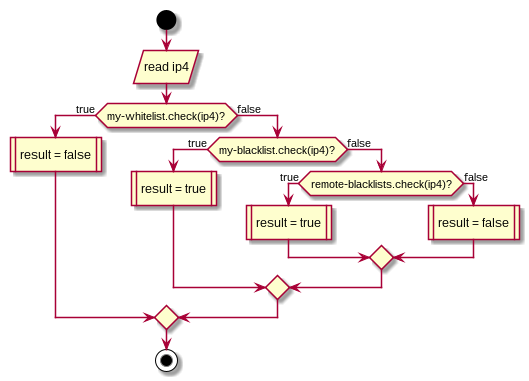

The diagram above was rendered by PlantUML. Its source (embedded in the PNG):
@startuml
start
:read ip4/
if (my-whitelist.check(ip4)?) then (true)
	:result = false|
else (false)
	if (my-blacklist.check(ip4)?) then (true)
		:result = true|
	else (false)
		if (remote-blacklists.check(ip4)?) then (true)
			:result = true|
		else (false)
			:result = false|
		endif
	endif
endif
stop
@enduml